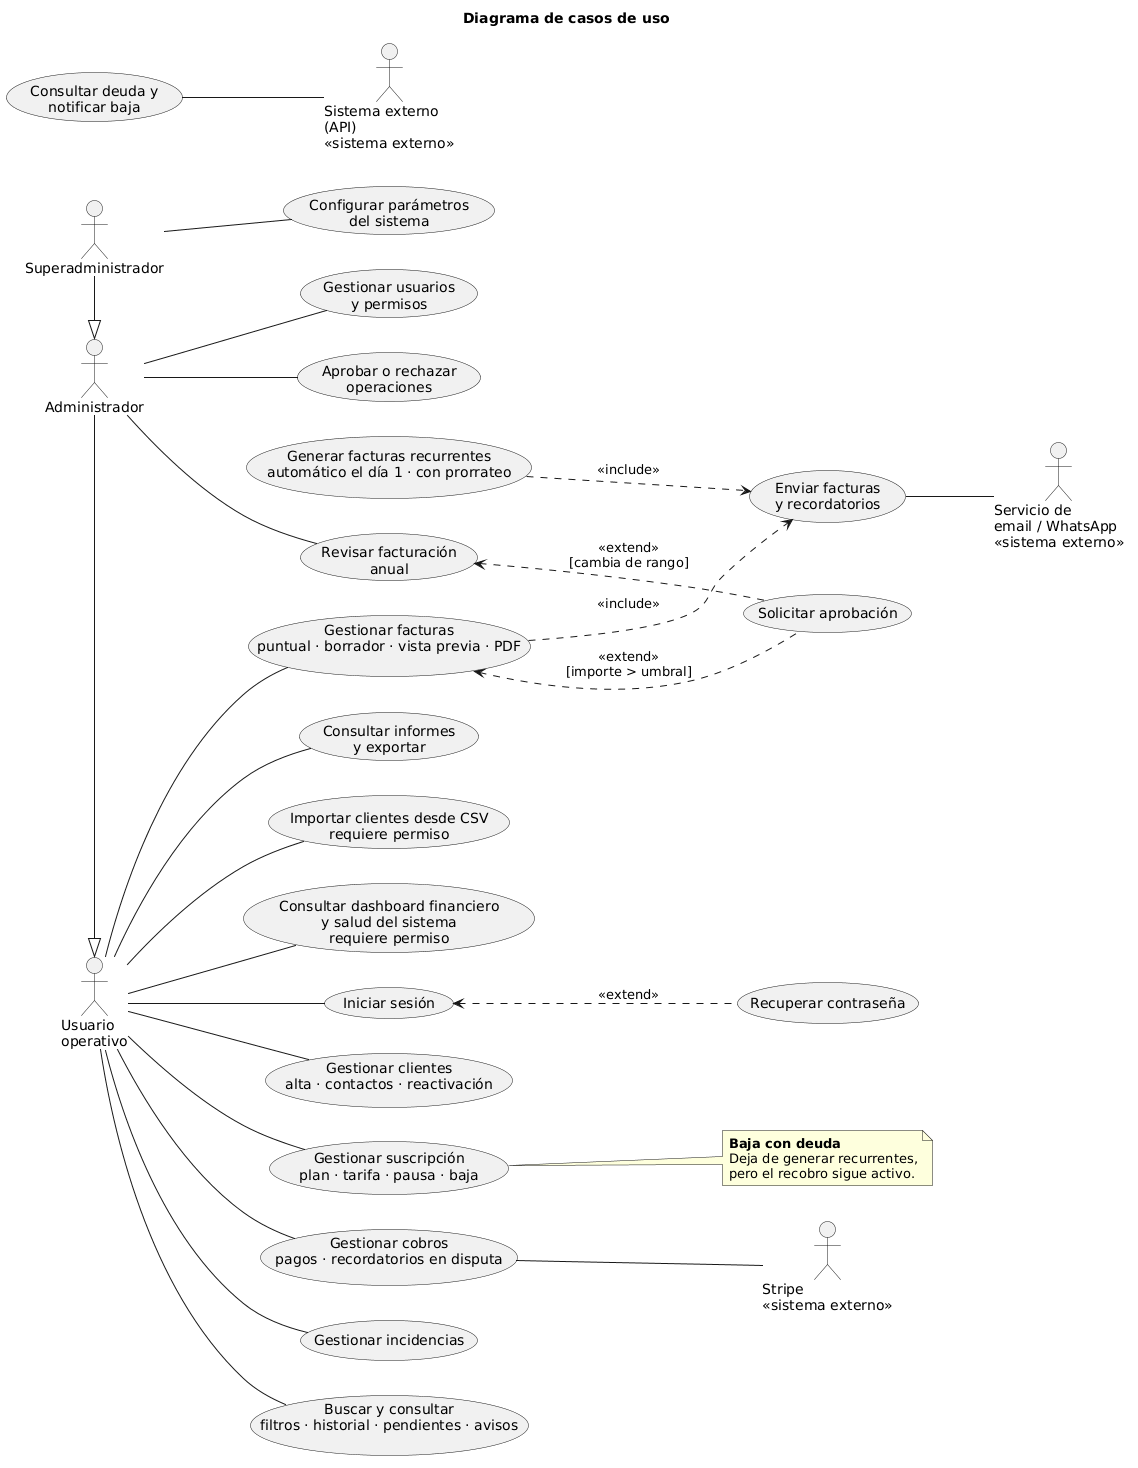

The diagram above was rendered by PlantUML. Its source (embedded in the PNG):
@startuml
left to right direction
title Diagrama de casos de uso

actor "Usuario\noperativo" as Usuario
actor "Administrador" as Administrador
actor "Superadministrador" as Superadministrador

actor "Servicio de\nemail / WhatsApp\n«sistema externo»" as Mensajeria
actor "Stripe\n«sistema externo»" as Stripe
actor "Sistema externo\n(API)\n«sistema externo»" as SistemaExterno

Superadministrador -|> Administrador
Administrador -|> Usuario

usecase "Iniciar sesión" as IniciarSesion
usecase "Recuperar contraseña" as RecuperarContrasena
usecase "Gestionar clientes\nalta · contactos · reactivación" as GestionarClientes
usecase "Gestionar suscripción\nplan · tarifa · pausa · baja" as GestionarSuscripcion
usecase "Gestionar facturas\npuntual · borrador · vista previa · PDF" as GestionarFacturas
usecase "Gestionar cobros\npagos · recordatorios en disputa" as GestionarCobros
usecase "Gestionar incidencias" as GestionarIncidencias
usecase "Buscar y consultar\nfiltros · historial · pendientes · avisos" as BuscarYConsultar
usecase "Consultar informes\ny exportar" as ConsultarInformes
usecase "Solicitar aprobación" as SolicitarAprobacion
usecase "Importar clientes desde CSV\nrequiere permiso" as ImportarClientesCSV
usecase "Consultar dashboard financiero\ny salud del sistema\nrequiere permiso" as ConsultarDashboard

usecase "Aprobar o rechazar\noperaciones" as AprobarOperaciones
usecase "Revisar facturación\nanual" as RevisarFacturacionAnual
usecase "Gestionar usuarios\ny permisos" as GestionarUsuarios

usecase "Configurar parámetros\ndel sistema" as ConfigurarSistema

usecase "Generar facturas recurrentes\nautomático el día 1 · con prorrateo" as GenerarRecurrentes
usecase "Enviar facturas\ny recordatorios" as EnviarFacturas

usecase "Consultar deuda y\nnotificar baja" as ConsultarDeudaAPI

Superadministrador -- ConfigurarSistema

Administrador -- GestionarUsuarios
Administrador -- AprobarOperaciones
Administrador -- RevisarFacturacionAnual

Usuario -- IniciarSesion
Usuario -- GestionarClientes
Usuario -- GestionarSuscripcion
Usuario -- GestionarFacturas
Usuario -- GestionarCobros
Usuario -- GestionarIncidencias
Usuario -- BuscarYConsultar
Usuario -- ConsultarInformes
Usuario -- ImportarClientesCSV
Usuario -- ConsultarDashboard

EnviarFacturas -- Mensajeria
GestionarCobros -- Stripe
ConsultarDeudaAPI -- SistemaExterno

IniciarSesion <.. RecuperarContrasena : <<extend>>
GestionarFacturas <.. SolicitarAprobacion : <<extend>>\n[importe > umbral]
RevisarFacturacionAnual <.. SolicitarAprobacion : <<extend>>\n[cambia de rango]
GestionarFacturas ..> EnviarFacturas : <<include>>
GenerarRecurrentes ..> EnviarFacturas : <<include>>

note right of GestionarSuscripcion
  <b>Baja con deuda</b>
  Deja de generar recurrentes,
  pero el recobro sigue activo.
end note
@enduml